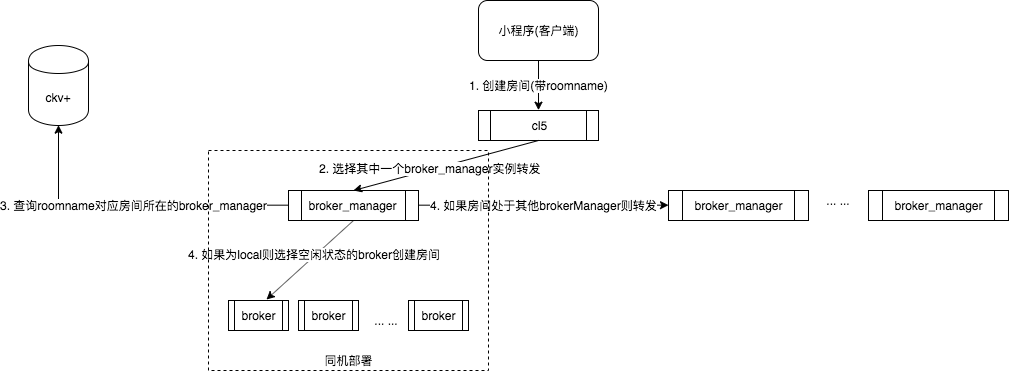

The diagram above was exported from draw.io. Its source (the exported page's mxGraphModel, read from the mxfile embedded in the PNG):
<mxGraphModel dx="1815" dy="562" grid="1" gridSize="10" guides="1" tooltips="1" connect="1" arrows="1" fold="1" page="1" pageScale="1" pageWidth="827" pageHeight="1169" math="0" shadow="0">
  <root>
    <mxCell id="0" />
    <mxCell id="1" parent="0" />
    <mxCell id="9B5thQHizEpNNm1elaOh-1" value="cl5" style="shape=process;whiteSpace=wrap;html=1;backgroundOutline=1;" vertex="1" parent="1">
      <mxGeometry x="330" y="210" width="120" height="30" as="geometry" />
    </mxCell>
    <mxCell id="9B5thQHizEpNNm1elaOh-19" value="3. 查询roomname对应房间所在的broker_manager" style="edgeStyle=orthogonalEdgeStyle;rounded=0;orthogonalLoop=1;jettySize=auto;html=1;entryX=0.5;entryY=1;entryDx=0;entryDy=0;" edge="1" parent="1" source="9B5thQHizEpNNm1elaOh-2" target="9B5thQHizEpNNm1elaOh-12">
      <mxGeometry relative="1" as="geometry" />
    </mxCell>
    <mxCell id="9B5thQHizEpNNm1elaOh-22" value="&lt;span style=&quot;font-size: 12px&quot;&gt;4. 如果房间处于其他brokerManager则转发&lt;/span&gt;" style="edgeStyle=orthogonalEdgeStyle;rounded=0;orthogonalLoop=1;jettySize=auto;html=1;exitX=1;exitY=0.5;exitDx=0;exitDy=0;entryX=0;entryY=0.5;entryDx=0;entryDy=0;" edge="1" parent="1" source="9B5thQHizEpNNm1elaOh-2" target="9B5thQHizEpNNm1elaOh-3">
      <mxGeometry relative="1" as="geometry" />
    </mxCell>
    <mxCell id="9B5thQHizEpNNm1elaOh-2" value="broker_manager" style="shape=process;whiteSpace=wrap;html=1;backgroundOutline=1;" vertex="1" parent="1">
      <mxGeometry x="140" y="290" width="130" height="30" as="geometry" />
    </mxCell>
    <mxCell id="9B5thQHizEpNNm1elaOh-3" value="broker_manager" style="shape=process;whiteSpace=wrap;html=1;backgroundOutline=1;" vertex="1" parent="1">
      <mxGeometry x="520" y="290" width="140" height="30" as="geometry" />
    </mxCell>
    <mxCell id="9B5thQHizEpNNm1elaOh-4" value="broker_manager" style="shape=process;whiteSpace=wrap;html=1;backgroundOutline=1;" vertex="1" parent="1">
      <mxGeometry x="720" y="290" width="140" height="30" as="geometry" />
    </mxCell>
    <mxCell id="9B5thQHizEpNNm1elaOh-5" value="... ..." style="text;html=1;strokeColor=none;fillColor=none;align=center;verticalAlign=middle;whiteSpace=wrap;rounded=0;" vertex="1" parent="1">
      <mxGeometry x="670" y="290" width="40" height="20" as="geometry" />
    </mxCell>
    <mxCell id="9B5thQHizEpNNm1elaOh-14" value="1. 创建房间(带roomname)" style="edgeStyle=orthogonalEdgeStyle;rounded=0;orthogonalLoop=1;jettySize=auto;html=1;exitX=0.5;exitY=1;exitDx=0;exitDy=0;entryX=0.5;entryY=0;entryDx=0;entryDy=0;" edge="1" parent="1" source="9B5thQHizEpNNm1elaOh-6" target="9B5thQHizEpNNm1elaOh-1">
      <mxGeometry relative="1" as="geometry" />
    </mxCell>
    <mxCell id="9B5thQHizEpNNm1elaOh-6" value="小程序(客户端)" style="rounded=1;whiteSpace=wrap;html=1;" vertex="1" parent="1">
      <mxGeometry x="330" y="100" width="120" height="60" as="geometry" />
    </mxCell>
    <mxCell id="9B5thQHizEpNNm1elaOh-7" value="broker" style="shape=process;whiteSpace=wrap;html=1;backgroundOutline=1;" vertex="1" parent="1">
      <mxGeometry x="80" y="400" width="60" height="30" as="geometry" />
    </mxCell>
    <mxCell id="9B5thQHizEpNNm1elaOh-8" value="broker" style="shape=process;whiteSpace=wrap;html=1;backgroundOutline=1;" vertex="1" parent="1">
      <mxGeometry x="150" y="400" width="60" height="30" as="geometry" />
    </mxCell>
    <mxCell id="9B5thQHizEpNNm1elaOh-9" value="broker" style="shape=process;whiteSpace=wrap;html=1;backgroundOutline=1;" vertex="1" parent="1">
      <mxGeometry x="260" y="400" width="60" height="30" as="geometry" />
    </mxCell>
    <mxCell id="9B5thQHizEpNNm1elaOh-10" value="... ..." style="text;html=1;strokeColor=none;fillColor=none;align=center;verticalAlign=middle;whiteSpace=wrap;rounded=0;" vertex="1" parent="1">
      <mxGeometry x="218" y="410" width="40" height="20" as="geometry" />
    </mxCell>
    <mxCell id="9B5thQHizEpNNm1elaOh-12" value="ckv+" style="shape=cylinder;whiteSpace=wrap;html=1;boundedLbl=1;backgroundOutline=1;" vertex="1" parent="1">
      <mxGeometry x="-120" y="145" width="60" height="80" as="geometry" />
    </mxCell>
    <mxCell id="9B5thQHizEpNNm1elaOh-16" value="" style="endArrow=classic;html=1;entryX=0.5;entryY=0;entryDx=0;entryDy=0;exitX=0.5;exitY=1;exitDx=0;exitDy=0;" edge="1" parent="1" source="9B5thQHizEpNNm1elaOh-1" target="9B5thQHizEpNNm1elaOh-2">
      <mxGeometry width="50" height="50" relative="1" as="geometry">
        <mxPoint x="20" y="460" as="sourcePoint" />
        <mxPoint x="70" y="410" as="targetPoint" />
      </mxGeometry>
    </mxCell>
    <mxCell id="9B5thQHizEpNNm1elaOh-17" value="2. 选择其中一个broker_manager实例转发" style="text;html=1;resizable=0;points=[];align=center;verticalAlign=middle;labelBackgroundColor=#ffffff;" vertex="1" connectable="0" parent="9B5thQHizEpNNm1elaOh-16">
      <mxGeometry x="0.1732" y="-2" relative="1" as="geometry">
        <mxPoint as="offset" />
      </mxGeometry>
    </mxCell>
    <mxCell id="9B5thQHizEpNNm1elaOh-26" value="" style="endArrow=classic;html=1;entryX=0.633;entryY=-0.033;entryDx=0;entryDy=0;entryPerimeter=0;exitX=0.5;exitY=1;exitDx=0;exitDy=0;" edge="1" parent="1" source="9B5thQHizEpNNm1elaOh-2" target="9B5thQHizEpNNm1elaOh-7">
      <mxGeometry width="50" height="50" relative="1" as="geometry">
        <mxPoint x="80" y="420" as="sourcePoint" />
        <mxPoint x="130" y="370" as="targetPoint" />
      </mxGeometry>
    </mxCell>
    <mxCell id="9B5thQHizEpNNm1elaOh-27" value="4. 如果为local则选择空闲状态的broker创建房间" style="text;html=1;resizable=0;points=[];align=center;verticalAlign=middle;labelBackgroundColor=#ffffff;" vertex="1" connectable="0" parent="9B5thQHizEpNNm1elaOh-26">
      <mxGeometry x="-0.1186" y="-2" relative="1" as="geometry">
        <mxPoint as="offset" />
      </mxGeometry>
    </mxCell>
    <mxCell id="9B5thQHizEpNNm1elaOh-28" value="" style="rounded=0;whiteSpace=wrap;html=1;gradientColor=none;fillColor=none;dashed=1;" vertex="1" parent="1">
      <mxGeometry x="60" y="250" width="280" height="220" as="geometry" />
    </mxCell>
    <mxCell id="9B5thQHizEpNNm1elaOh-29" value="同机部署" style="text;html=1;strokeColor=none;fillColor=none;align=center;verticalAlign=middle;whiteSpace=wrap;rounded=0;dashed=1;" vertex="1" parent="1">
      <mxGeometry x="170" y="450" width="60" height="20" as="geometry" />
    </mxCell>
  </root>
</mxGraphModel>